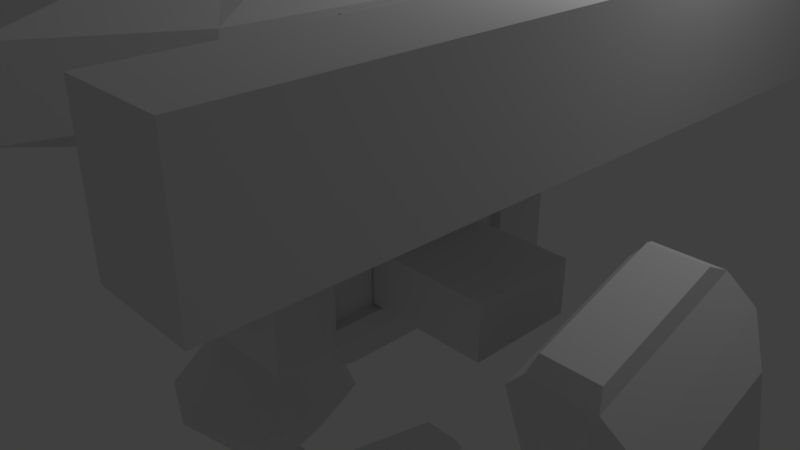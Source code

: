 # Source: Mecha6.blend  (saved by Blender 2.79.0; exported with 4.5.12 LTS)
import bpy
from mathutils import Matrix  # noqa: F401  (used for matrix-valued properties, if any)

bpy.ops.wm.read_factory_settings(use_empty=True)
scene = bpy.context.scene
scene.name = 'Scene'

# ---- collections
col_collection_1 = bpy.data.collections.new('Collection 1'); scene.collection.children.link(col_collection_1)

# ---- materials (node trees are filled in below, after node groups)
mat_material = bpy.data.materials.new('Material')
mat_material.alpha_threshold = 0.0
mat_material.roughness = 0.5
mat_material.line_color = (0.0, 0.0, 0.0, 1.0)

# ---- material node trees

# ---- world
world_world = bpy.data.worlds.new('World'); scene.world = world_world
world_world.color = (0.05088, 0.05088, 0.05088)
world_world.use_sun_shadow = False
world_world.sun_shadow_jitter_overblur = 0.0
world_world.cycles.sampling_method = 'MANUAL'

# ---- cameras
cam_camera = bpy.data.cameras.new('Camera')
cam_camera.clip_end = 100.0
cam_camera.lens = 35.0
cam_camera.sensor_width = 32.0
cam_camera.sensor_height = 18.0
cam_camera.ortho_scale = 7.314
cam_camera.dof.focus_distance = 0.0

# ---- lights
light_lamp = bpy.data.lights.new('Lamp', 'POINT')
light_lamp.transmission_factor = 0.0
light_lamp.cutoff_distance = 30.0
light_lamp.energy = 100.0
light_lamp.shadow_buffer_clip_start = 1.001
light_lamp.shadow_soft_size = 0.1
light_lamp.shadow_maximum_resolution = 0.006
light_lamp.use_absolute_resolution = True

# ---- meshes
me_cube = bpy.data.meshes.new('Cube')
me_cube.from_pydata([(1.0, 1.484, -0.8177), (1.0, -1.484, -0.8177), (1.0, 1.484, 2.433), (1.0, -1.484, 2.433), (5.102, 0.6573, -4.988), (5.102, -0.09097, -5.96), (3.333, -0.03434, -5.618), (3.333, 0.5586, -4.847), (5.102, 0.03716, 2.128), (5.102, -0.7111, 1.156), (3.333, -0.6124, 1.016), (3.333, -0.01948, 1.786), (4.66, 0.9628, -16.19), (4.66, 0.3151, -16.19), (3.714, 0.3151, -16.19), (3.714, 0.9628, -16.19), (4.66, 0.9628, -8.825), (4.66, 0.3151, -8.825), (3.714, 0.3151, -8.825), (3.714, 0.9628, -8.825), (3.42, -0.9471, -24.52), (1.357, -1.561, -24.52), (0.9159, -1.12, -24.52), (2.529, -0.05466, -24.52), (3.02, -0.8441, -22.8), (1.415, -1.321, -23.04), (1.249, -1.155, -23.04), (2.504, -0.3273, -22.8), (0.7151, -0.8762, 5.586), (0.7151, -0.8762, 10.98), (0.7151, 0.7936, 5.586), (0.7151, 0.7936, 10.98), (0.2523, 1.022, 5.38), (0.2523, 1.022, 11.19), (1.087, 1.391, 9.237), (1.087, 1.391, 7.332), (0.8113, -0.2577, 5.447), (0.8113, 0.2907, 5.447), (0.8113, 0.2907, 11.12), (0.8113, -0.2577, 11.12), (1.087, -1.748, 9.237), (1.087, -1.748, 7.332), (0.2523, -1.262, 5.38), (0.2523, -1.262, 11.19), (0.3221, 0.3824, 11.49), (0.3221, -0.3494, 11.49), (0.3221, 0.3824, 5.077), (0.3221, -0.3494, 5.077), (0.3952, -2.937, 7.157), (0.3952, -2.937, 9.412), (1.373, 0.5164, 7.195), (1.373, -0.4834, 7.195), (1.373, 0.5164, 9.375), (1.373, -0.4834, 9.375), (0.3952, 1.975, 7.157), (0.3952, 1.975, 9.412), (1.716, 0.6981, 7.044), (1.716, -1.21, 7.044), (1.716, 0.6981, 9.525), (1.716, -1.21, 9.525), (2.42, 0.6981, 7.044), (2.42, -1.21, 7.044), (2.42, 0.6981, 9.525), (2.42, -1.21, 9.525), (2.562, 2.562, 6.43), (2.562, -3.074, 6.43), (2.562, 2.562, 10.14), (2.562, -3.074, 10.14), (3.613, 2.562, 6.43), (3.613, -3.074, 6.43), (3.613, 2.562, 10.14), (3.613, -3.074, 10.14), (0.0, 1.022, 5.38), (0.0, 1.022, 11.19), (0.0, -1.262, 5.38), (0.0, -1.262, 11.19), (0.0, 0.3824, 11.49), (0.0, -0.3494, 11.49), (0.0, 0.3824, 5.077), (0.0, -0.3494, 5.077), (0.0, -2.937, 7.157), (0.0, -2.937, 9.412), (0.0, 1.975, 7.157), (0.0, 1.975, 9.412), (0.0, 1.484, -0.8177), (0.0, -1.484, -0.8177), (0.0, 1.484, 2.433), (0.0, -1.484, 2.433), (3.199, -0.7636, -24.35), (2.698, -0.2619, -24.35), (3.199, -0.7636, -23.92), (2.698, -0.2619, -23.92), (3.649, -0.5581, -24.35), (3.148, -0.05642, -24.35), (3.649, -0.5581, -23.92), (3.148, -0.05642, -23.92), (3.195, 0.6052, -23.87), (5.471, 0.6052, -23.87), (3.195, 0.6052, -24.4), (5.471, 0.6052, -24.4), (5.036, 1.864, -23.87), (5.471, 1.126, -23.87), (3.195, 1.126, -23.87), (3.63, 1.864, -23.87), (3.889, -0.5724, -24.43), (3.218, 0.09948, -24.43), (3.889, -0.5724, -23.85), (3.218, 0.09948, -23.85), (5.471, 1.126, -24.4), (5.036, 1.864, -24.4), (3.63, 1.864, -24.4), (3.195, 1.126, -24.4), (3.195, 0.649, -24.4), (5.471, 0.649, -24.4), (3.195, 0.649, -23.87), (5.471, 0.649, -23.87), (5.471, 0.128, -24.4), (4.734, -0.6095, -24.4), (3.932, -0.6095, -24.4), (3.195, 0.128, -24.4), (4.734, -0.6095, -23.87), (5.471, 0.128, -23.87), (3.195, 0.128, -23.87), (3.932, -0.6095, -23.87), (6.161, -0.06471, -24.52), (7.764, -1.137, -24.52), (7.319, -1.576, -24.52), (5.261, -0.953, -24.52), (6.185, -0.3374, -22.8), (7.43, -1.171, -23.04), (7.262, -1.337, -23.04), (5.663, -0.8523, -22.8), (5.99, -0.2712, -24.35), (5.484, -0.7705, -24.35), (5.99, -0.2712, -23.92), (5.484, -0.7705, -23.92), (5.542, -0.06359, -24.35), (5.036, -0.5629, -24.35), (5.542, -0.06359, -23.92), (5.036, -0.5629, -23.92), (5.474, 0.09264, -24.43), (4.796, -0.5761, -24.43), (5.474, 0.09264, -23.85), (4.796, -0.5761, -23.85), (3.26, 2.355, -24.47), (3.799, 4.198, -24.47), (4.856, 4.199, -24.47), (5.398, 2.356, -24.47), (3.544, 2.566, -22.75), (3.96, 3.988, -22.99), (4.695, 3.988, -22.99), (5.114, 2.567, -22.75), (3.881, 2.42, -24.31), (4.777, 2.421, -24.31), (3.881, 2.42, -23.87), (4.777, 2.421, -23.87), (3.881, 2.053, -24.31), (4.777, 2.054, -24.31), (3.881, 2.053, -23.87), (4.777, 2.054, -23.87), (3.73, 1.927, -24.38), (4.929, 1.927, -24.38), (3.73, 1.927, -23.8), (4.929, 1.927, -23.8), (3.42, -0.9471, -23.75), (1.357, -1.561, -24.07), (2.529, -0.05466, -23.75), (0.9159, -1.12, -24.07), (6.161, -0.06471, -23.75), (7.764, -1.137, -24.07), (5.261, -0.953, -23.75), (7.319, -1.576, -24.07), (3.26, 2.355, -23.71), (3.799, 4.198, -24.02), (5.398, 2.356, -23.71), (4.856, 4.199, -24.02), (5.068, 0.3047, -21.7), (4.592, -0.1716, -21.7), (5.068, 0.9494, -21.7), (5.068, 0.6412, -21.7), (3.598, 0.6412, -21.7), (3.598, 0.9494, -21.7), (3.879, 1.426, -21.7), (4.787, 1.426, -21.7), (5.068, 0.6129, -21.7), (3.598, 0.6129, -21.7), (4.074, -0.1716, -21.7), (3.598, 0.3047, -21.7), (4.86, 0.3963, -21.7), (4.518, 0.05517, -21.7), (4.86, 0.8579, -21.7), (4.86, 0.6372, -21.7), (3.807, 0.6372, -21.7), (3.807, 0.8579, -21.7), (4.008, 1.199, -21.7), (4.658, 1.199, -21.7), (4.86, 0.6169, -21.7), (3.807, 0.6169, -21.7), (4.148, 0.05517, -21.7), (3.807, 0.3963, -21.7), (4.86, 0.3963, -24.1), (4.518, 0.05517, -24.1), (4.86, 0.8579, -24.1), (4.86, 0.6372, -24.1), (3.807, 0.6372, -24.1), (3.807, 0.8579, -24.1), (4.008, 1.199, -24.1), (4.658, 1.199, -24.1), (4.86, 0.6169, -24.1), (3.807, 0.6169, -24.1), (4.148, 0.05517, -24.1), (3.807, 0.3963, -24.1), (4.803, 0.4209, -23.93), (4.499, 0.1161, -23.93), (4.803, 0.8333, -23.93), (4.803, 0.6361, -23.93), (3.863, 0.6361, -23.93), (3.863, 0.8333, -23.93), (4.043, 1.138, -23.93), (4.624, 1.138, -23.93), (4.803, 0.618, -23.93), (3.863, 0.618, -23.93), (4.167, 0.1161, -23.93), (3.863, 0.4209, -23.93), (4.803, 0.4209, -17.68), (4.499, 0.1161, -17.68), (4.803, 0.8333, -17.68), (4.803, 0.6361, -17.68), (3.863, 0.6361, -17.68), (3.863, 0.8333, -17.68), (4.043, 1.138, -17.68), (4.624, 1.138, -17.68), (4.803, 0.618, -17.68), (3.863, 0.618, -17.68), (4.167, 0.1161, -17.68), (3.863, 0.4209, -17.68), (3.248, -0.9027, -23.17), (1.382, -1.458, -23.45), (2.518, -0.1721, -23.17), (1.06, -1.135, -23.45), (6.172, -0.1822, -23.17), (7.62, -1.152, -23.45), (5.434, -0.9096, -23.17), (7.294, -1.473, -23.45), (3.382, 2.446, -23.12), (3.868, 4.108, -23.4), (5.276, 2.447, -23.12), (4.787, 4.108, -23.4), (1.142, 1.905, 2.433), (1.142, -1.905, 2.433), (0.0, 1.905, 2.433), (0.0, -1.905, 2.433), (1.142, 1.905, 3.004), (1.142, -1.905, 3.004), (0.0, 1.905, 3.004), (0.0, -1.905, 3.004), (1.0, 0.9308, -0.212), (1.0, -0.9308, -0.212), (1.0, 0.9308, 1.827), (1.0, -0.9308, 1.827), (0.8613, 0.9308, -0.212), (0.8613, -0.9308, -0.212), (0.8613, 0.9308, 1.827), (0.8613, -0.9308, 1.827), (0.8789, 0.4787, -0.1351), (0.8789, -0.4787, -0.1351), (0.8789, 0.4787, 1.75), (0.8789, -0.4787, 1.75), (2.523, 0.4787, -0.1351), (2.523, -0.4787, -0.1351), (2.523, 0.4787, 1.75), (2.523, -0.4787, 1.75), (0.9436, 0.8625, 3.004), (0.9436, -0.8625, 3.004), (0.0, 0.8625, 3.004), (0.0, -0.8625, 3.004), (0.8562, 0.4561, 2.903), (0.8562, -0.4561, 2.903), (0.0, 0.9122, 2.903), (0.0, -0.9122, 2.903), (0.9784, -4.174e-07, 2.903), (0.5223, 0.79, 2.903), (0.5223, -0.79, 2.903), (0.0, -3.088e-07, 2.903), (0.4742, -3.603e-07, 2.903), (0.9784, -4.174e-07, 4.715), (0.8562, -0.4561, 4.715), (0.5223, 0.79, 4.715), (0.0, 0.9122, 4.715), (0.5223, -0.79, 4.715), (0.0, -0.9122, 4.715), (0.0, -3.088e-07, 4.715), (0.8562, 0.4561, 4.715), (0.4742, -3.603e-07, 4.715), (0.5955, -1.484, 1.347), (0.5955, -1.484, 1.767), (0.4045, -1.484, 1.347), (0.4045, -1.484, 1.767), (0.6351, -1.484, 1.557), (0.5, -1.484, 1.26), (0.5, -1.484, 1.854), (0.3649, -1.484, 1.557), (0.5, -1.484, 1.557), (0.6351, -1.608, 1.557), (0.5955, -1.608, 1.767), (0.5, -1.608, 1.26), (0.4045, -1.608, 1.347), (0.5, -1.608, 1.854), (0.4045, -1.608, 1.767), (0.3649, -1.608, 1.557), (0.5955, -1.608, 1.347), (0.5, -1.608, 1.557), (0.5955, -1.484, 0.5246), (0.5955, -1.484, 0.9449), (0.4045, -1.484, 0.5246), (0.4045, -1.484, 0.9449), (0.6351, -1.484, 0.7347), (0.5, -1.484, 0.4375), (0.5, -1.484, 1.032), (0.3649, -1.484, 0.7347), (0.5, -1.484, 0.7347), (0.6351, -1.608, 0.7347), (0.5955, -1.608, 0.9449), (0.5, -1.608, 0.4375), (0.4045, -1.608, 0.5246), (0.5, -1.608, 1.032), (0.4045, -1.608, 0.9449), (0.3649, -1.608, 0.7347), (0.5955, -1.608, 0.5246), (0.5, -1.608, 0.7347), (0.7087, 0.6192, -2.311), (0.7087, -0.6192, -2.311), (0.0, 0.6192, -2.311), (0.0, -0.6192, -2.311), (4.375, 1.127, -4.701), (3.999, 1.127, -4.701), (4.349, -0.4482, -6.544), (4.025, -0.4482, -6.544), (4.375, 0.4387, 3.196), (3.999, 0.4387, 3.196), (4.349, -1.105, 0.9884), (4.025, -1.105, 0.9884), (4.502, -0.002504, 4.281), (3.872, -0.002504, 4.281), (4.502, -1.017, 2.964), (3.872, -1.017, 2.964), (4.568, -0.2068, -7.684), (3.806, -0.2068, -7.684), (4.568, -1.091, 2.461), (3.806, -1.091, 2.461), (4.844, 0.9666, -5.484), (4.844, -0.2598, -7.077), (4.844, 0.2059, 3.245), (4.844, -1.02, 1.652), (4.568, 1.02, -6.092), (3.806, 1.02, -6.092), (4.568, 0.1355, 4.054), (3.806, 0.1355, 4.054), (3.53, -0.2598, -7.077), (3.53, 0.9666, -5.484), (3.53, -1.02, 1.652), (3.53, 0.2059, 3.245), (4.765, 0.639, -16.31), (4.187, 1.037, -16.31), (5.406, 1.481, -12.51), (4.187, 0.2412, -16.31), (5.406, -0.203, -12.51), (3.609, 0.639, -16.31), (2.968, -0.203, -12.51), (2.968, 1.481, -12.51), (4.765, 0.639, -8.709), (4.187, 1.037, -8.707), (4.187, 0.2412, -8.707), (3.609, 0.639, -8.709), (4.187, 1.832, -12.51), (2.467, 0.639, -12.51), (4.187, -0.5538, -12.51), (5.908, 0.639, -12.51), (4.187, 0.639, -8.444), (4.187, 0.639, -16.57)], [], [(3, 1, 257, 259), (355, 347, 358, 359), (357, 361, 360, 349), (4, 8, 9, 5), (347, 349, 360, 358), (6, 10, 11, 7), (357, 355, 359, 361), (379, 365, 14, 367), (378, 373, 18, 372), (377, 370, 17, 366), (376, 372, 18, 368), (375, 373, 19, 369), (374, 363, 15, 369), (20, 21, 22, 23), (24, 27, 26, 25), (20, 164, 165, 21), (21, 165, 167, 22), (22, 167, 166, 23), (164, 20, 23, 166), (55, 33, 31, 34), (53, 39, 29, 40), (47, 36, 28, 42), (39, 45, 43, 29), (31, 33, 44, 38), (38, 44, 45, 39), (79, 47, 42, 74), (72, 32, 46, 78), (78, 46, 47, 79), (32, 30, 37, 46), (46, 37, 36, 47), (28, 41, 48, 42), (41, 40, 49, 48), (40, 29, 43, 49), (36, 51, 41, 28), (51, 53, 40, 41), (30, 35, 50, 37), (37, 50, 51, 36), (35, 34, 52, 50), (50, 52, 53, 51), (34, 31, 38, 52), (52, 38, 39, 53), (32, 54, 35, 30), (54, 55, 34, 35), (72, 82, 54, 32), (82, 83, 55, 54), (83, 73, 33, 55), (56, 57, 59, 58), (60, 62, 63, 61), (56, 58, 62, 60), (57, 56, 60, 61), (59, 57, 61, 63), (58, 59, 63, 62), (64, 65, 67, 66), (68, 70, 71, 69), (64, 66, 70, 68), (65, 64, 68, 69), (67, 65, 69, 71), (66, 67, 71, 70), (49, 43, 75, 81), (48, 49, 81, 80), (42, 48, 80, 74), (44, 76, 77, 45), (33, 73, 76, 44), (45, 77, 75, 43), (2, 0, 84, 86), (1, 3, 87, 85), (2, 86, 87, 3), (1, 85, 333, 331), (90, 91, 89, 88), (94, 92, 104, 106), (91, 90, 94, 95), (90, 88, 92, 94), (89, 91, 95, 93), (88, 89, 93, 92), (111, 110, 109, 108, 113, 112), (109, 100, 101, 108), (121, 116, 99, 97), (111, 102, 103, 110), (103, 100, 109, 110), (120, 121, 176, 177), (106, 104, 105, 107), (93, 95, 107, 105), (92, 93, 105, 104), (95, 94, 106, 107), (108, 101, 115, 113), (148, 151, 150, 149), (102, 111, 112, 114), (144, 145, 146, 147), (119, 122, 96, 98), (97, 115, 179, 184), (120, 123, 118, 117), (116, 121, 120, 117), (118, 123, 122, 119), (116, 117, 118, 119, 98, 99), (124, 125, 126, 127), (128, 131, 130, 129), (124, 168, 169, 125), (125, 169, 171, 126), (126, 171, 170, 127), (168, 124, 127, 170), (134, 135, 133, 132), (138, 136, 140, 142), (135, 134, 138, 139), (134, 132, 136, 138), (133, 135, 139, 137), (132, 133, 137, 136), (142, 140, 141, 143), (137, 139, 143, 141), (136, 137, 141, 140), (139, 138, 142, 143), (99, 98, 112, 113), (98, 96, 114, 112), (115, 101, 178, 179), (97, 99, 113, 115), (144, 172, 173, 145), (145, 173, 175, 146), (146, 175, 174, 147), (172, 144, 147, 174), (154, 155, 153, 152), (158, 156, 160, 162), (155, 154, 158, 159), (154, 152, 156, 158), (153, 155, 159, 157), (152, 153, 157, 156), (162, 160, 161, 163), (157, 159, 163, 161), (156, 157, 161, 160), (159, 158, 162, 163), (236, 237, 165, 164), (238, 236, 164, 166), (237, 239, 167, 165), (239, 238, 166, 167), (240, 241, 169, 168), (242, 240, 168, 170), (241, 243, 171, 169), (243, 242, 170, 171), (244, 245, 173, 172), (246, 244, 172, 174), (245, 247, 175, 173), (247, 246, 174, 175), (187, 186, 198, 199), (179, 178, 190, 191), (185, 187, 199, 197), (121, 97, 184, 176), (103, 102, 181, 182), (102, 114, 180, 181), (122, 123, 186, 187), (96, 122, 187, 185), (100, 103, 182, 183), (101, 100, 183, 178), (114, 96, 185, 180), (123, 120, 177, 186), (191, 190, 202, 203), (197, 199, 211, 209), (194, 193, 205, 206), (178, 183, 195, 190), (180, 185, 197, 192), (181, 180, 192, 193), (186, 177, 189, 198), (184, 179, 191, 196), (183, 182, 194, 195), (176, 184, 196, 188), (177, 176, 188, 189), (182, 181, 193, 194), (202, 207, 206, 205, 204, 203), (211, 210, 201, 200, 208, 209), (209, 208, 203, 204), (199, 198, 210, 211), (190, 195, 207, 202), (192, 197, 209, 204), (193, 192, 204, 205), (198, 189, 201, 210), (196, 191, 203, 208), (195, 194, 206, 207), (188, 196, 208, 200), (189, 188, 200, 201), (214, 215, 216, 217, 218, 219), (223, 221, 220, 212, 213, 222), (221, 216, 215, 220), (226, 231, 230, 229, 228, 227), (235, 234, 225, 224, 232, 233), (233, 232, 227, 228), (212, 220, 232, 224), (213, 212, 224, 225), (218, 217, 229, 230), (221, 223, 235, 233), (215, 214, 226, 227), (223, 222, 234, 235), (214, 219, 231, 226), (216, 221, 233, 228), (217, 216, 228, 229), (222, 213, 225, 234), (220, 215, 227, 232), (219, 218, 230, 231), (24, 25, 237, 236), (27, 24, 236, 238), (25, 26, 239, 237), (26, 27, 238, 239), (128, 129, 241, 240), (131, 128, 240, 242), (129, 130, 243, 241), (130, 131, 242, 243), (148, 149, 245, 244), (151, 148, 244, 246), (149, 150, 247, 245), (150, 151, 246, 247), (248, 249, 251, 250), (252, 254, 274, 272), (248, 250, 254, 252), (251, 249, 253, 255), (249, 248, 252, 253), (259, 257, 261, 263), (1, 0, 256, 257), (2, 3, 259, 258), (0, 2, 258, 256), (260, 262, 263, 261), (257, 256, 260, 261), (258, 259, 263, 262), (256, 258, 262, 260), (264, 265, 267, 266), (268, 270, 271, 269), (264, 266, 270, 268), (267, 265, 269, 271), (265, 264, 268, 269), (266, 267, 271, 270), (272, 274, 275, 273), (255, 253, 273, 275), (253, 252, 272, 273), (284, 282, 279, 283), (280, 277, 282, 284), (276, 280, 284, 281), (281, 284, 283, 278), (293, 291, 290, 289), (285, 293, 289, 286), (292, 287, 293, 285), (287, 288, 291, 293), (282, 277, 286, 289), (280, 276, 292, 285), (279, 282, 289, 290), (277, 280, 285, 286), (276, 281, 287, 292), (281, 278, 288, 287), (302, 301, 297, 300), (299, 296, 301, 302), (294, 299, 302, 298), (298, 302, 300, 295), (311, 307, 308, 309), (305, 311, 309, 306), (310, 303, 311, 305), (303, 304, 307, 311), (296, 299, 305, 306), (295, 300, 307, 304), (294, 298, 303, 310), (300, 297, 308, 307), (298, 295, 304, 303), (297, 301, 309, 308), (299, 294, 310, 305), (301, 296, 306, 309), (320, 319, 315, 318), (317, 314, 319, 320), (312, 317, 320, 316), (316, 320, 318, 313), (329, 325, 326, 327), (323, 329, 327, 324), (328, 321, 329, 323), (321, 322, 325, 329), (314, 317, 323, 324), (313, 318, 325, 322), (312, 316, 321, 328), (318, 315, 326, 325), (316, 313, 322, 321), (315, 319, 327, 326), (317, 312, 328, 323), (319, 314, 324, 327), (330, 331, 333, 332), (84, 0, 330, 332), (0, 1, 331, 330), (352, 350, 354, 356), (338, 334, 335, 339), (351, 353, 348, 346), (336, 340, 341, 337), (352, 356, 348, 353), (349, 348, 344, 345), (350, 351, 346, 354), (354, 346, 347, 355), (342, 343, 345, 344), (356, 357, 343, 342), (348, 356, 342, 344), (357, 349, 345, 343), (336, 337, 347, 346), (341, 340, 348, 349), (340, 336, 346, 348), (337, 341, 349, 347), (4, 5, 351, 350), (8, 4, 350, 352), (5, 9, 353, 351), (9, 8, 352, 353), (335, 334, 354, 355), (338, 339, 357, 356), (334, 338, 356, 354), (339, 335, 355, 357), (6, 7, 359, 358), (10, 6, 358, 360), (7, 11, 361, 359), (11, 10, 360, 361), (371, 374, 369, 19), (16, 364, 374, 371), (364, 12, 363, 374), (367, 375, 369, 15), (14, 368, 375, 367), (368, 18, 373, 375), (365, 376, 368, 14), (13, 366, 376, 365), (366, 17, 372, 376), (362, 377, 366, 13), (12, 364, 377, 362), (364, 16, 370, 377), (370, 378, 372, 17), (16, 371, 378, 370), (371, 19, 373, 378), (363, 379, 367, 15), (12, 362, 379, 363), (362, 13, 365, 379)])
me_cube.materials.append(mat_material)
me_cube.use_remesh_preserve_volume = False
me_cube.use_remesh_preserve_attributes = False
me_cube.use_mirror_vertex_groups = False
me_cube.update()

# ---- objects
ob_cube = bpy.data.objects.new('Cube', me_cube)
ob_lamp = bpy.data.objects.new('Lamp', light_lamp)
ob_camera = bpy.data.objects.new('Camera', cam_camera)

# ---- transforms, parenting, visibility, modifiers, constraints
ob_cube.location = (0.0, 0.0, 0.0)
ob_cube.scale = (1.0, 1.479, 0.3831)
ob_cube.lock_rotations_4d = False
ob_cube.empty_display_type = 'ARROWS'
ob_cube.lineart.crease_threshold = 0.0
_m = ob_cube.modifiers.new('Mirror', 'MIRROR')
_m.use_clip = True
ob_lamp.location = (4.076, 1.005, 5.904)
ob_lamp.rotation_euler = (0.6503, 0.05522, 1.866)
ob_lamp.lock_rotations_4d = False
ob_lamp.empty_display_type = 'ARROWS'
ob_lamp.color = (0.0, 0.0, 0.0, 0.0)
ob_lamp.lineart.crease_threshold = 0.0
ob_camera.location = (7.481, -6.508, 5.344)
ob_camera.rotation_euler = (1.109, 0.0, 0.8149)
ob_camera.lock_rotations_4d = False
ob_camera.empty_display_type = 'ARROWS'
ob_camera.color = (0.0, 0.0, 0.0, 0.0)
ob_camera.display_type = 'WIRE'
ob_camera.lineart.crease_threshold = 0.0

# ---- collection membership
col_collection_1.objects.link(ob_cube)
col_collection_1.objects.link(ob_lamp)
col_collection_1.objects.link(ob_camera)

# ---- scene / render settings (as saved in the file)
scene.camera = ob_camera
scene.frame_start = 1; scene.frame_end = 250; scene.frame_set(1)
scene.render.engine = 'CYCLES'
scene.render.resolution_percentage = 50
scene.render.dither_intensity = 0.0
scene.cycles.use_denoising = False
scene.cycles.samples = 128
scene.cycles.sampling_pattern = 'TABULATED_SOBOL'
scene.cycles.use_adaptive_sampling = False
scene.cycles.use_light_tree = False
scene.cycles.blur_glossy = 0.0
scene.cycles.sample_clamp_indirect = 0.0
scene.view_settings.view_transform = 'Standard'
bpy.context.view_layer.update()
